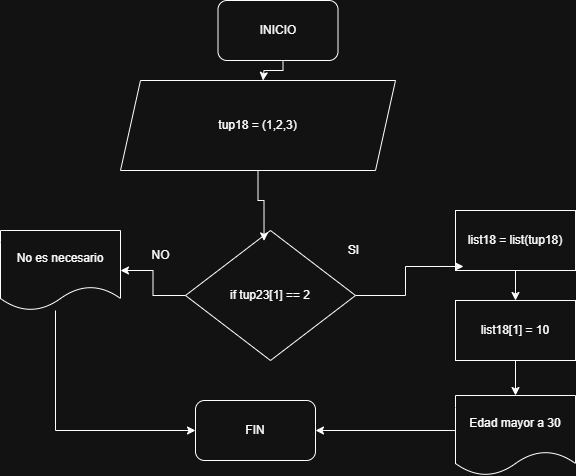

The diagram above was exported from draw.io. Its source (the exported page's mxGraphModel, read from the mxfile embedded in the PNG):
<mxGraphModel dx="946" dy="569" grid="1" gridSize="10" guides="1" tooltips="1" connect="1" arrows="1" fold="1" page="1" pageScale="1" pageWidth="827" pageHeight="1169" math="0" shadow="0">
  <root>
    <mxCell id="0" />
    <mxCell id="1" parent="0" />
    <mxCell id="ezmWUIJuZMvQBYdMVrCR-2" style="edgeStyle=orthogonalEdgeStyle;rounded=0;orthogonalLoop=1;jettySize=auto;html=1;" parent="1" edge="1">
      <mxGeometry relative="1" as="geometry">
        <mxPoint x="437.5" y="310" as="targetPoint" />
        <mxPoint x="457.5" y="280" as="sourcePoint" />
        <Array as="points">
          <mxPoint x="457.5" y="300" />
          <mxPoint x="438.5" y="300" />
        </Array>
      </mxGeometry>
    </mxCell>
    <mxCell id="ezmWUIJuZMvQBYdMVrCR-1" value="INICIO" style="rounded=1;whiteSpace=wrap;html=1;" parent="1" vertex="1">
      <mxGeometry x="392.5" y="230" width="120" height="60" as="geometry" />
    </mxCell>
    <mxCell id="ezmWUIJuZMvQBYdMVrCR-3" value="tup18 = (1,2,3)" style="shape=parallelogram;perimeter=parallelogramPerimeter;whiteSpace=wrap;html=1;fixedSize=1;" parent="1" vertex="1">
      <mxGeometry x="295" y="310" width="275" height="90" as="geometry" />
    </mxCell>
    <mxCell id="anbILwk8cUhJIFDhfcJo-12" value="" style="edgeStyle=orthogonalEdgeStyle;rounded=0;orthogonalLoop=1;jettySize=auto;html=1;" edge="1" parent="1" source="anbILwk8cUhJIFDhfcJo-1" target="anbILwk8cUhJIFDhfcJo-11">
      <mxGeometry relative="1" as="geometry" />
    </mxCell>
    <mxCell id="anbILwk8cUhJIFDhfcJo-1" value="if tup23[1] == 2" style="rhombus;whiteSpace=wrap;html=1;" vertex="1" parent="1">
      <mxGeometry x="360" y="460" width="170" height="130" as="geometry" />
    </mxCell>
    <mxCell id="anbILwk8cUhJIFDhfcJo-15" style="edgeStyle=orthogonalEdgeStyle;rounded=0;orthogonalLoop=1;jettySize=auto;html=1;exitX=0.642;exitY=0.738;exitDx=0;exitDy=0;exitPerimeter=0;" edge="1" parent="1" source="anbILwk8cUhJIFDhfcJo-5" target="anbILwk8cUhJIFDhfcJo-13">
      <mxGeometry relative="1" as="geometry">
        <mxPoint x="685" y="580" as="sourcePoint" />
        <mxPoint x="385" y="715" as="targetPoint" />
        <Array as="points">
          <mxPoint x="672" y="660" />
        </Array>
      </mxGeometry>
    </mxCell>
    <mxCell id="anbILwk8cUhJIFDhfcJo-5" value="Edad mayor a 30" style="shape=document;whiteSpace=wrap;html=1;boundedLbl=1;" vertex="1" parent="1">
      <mxGeometry x="630" y="625" width="120" height="80" as="geometry" />
    </mxCell>
    <mxCell id="anbILwk8cUhJIFDhfcJo-7" value="SI" style="text;html=1;align=center;verticalAlign=middle;resizable=0;points=[];autosize=1;strokeColor=none;fillColor=none;" vertex="1" parent="1">
      <mxGeometry x="512.5" y="465" width="30" height="30" as="geometry" />
    </mxCell>
    <mxCell id="anbILwk8cUhJIFDhfcJo-8" value="NO" style="text;html=1;align=center;verticalAlign=middle;resizable=0;points=[];autosize=1;strokeColor=none;fillColor=none;" vertex="1" parent="1">
      <mxGeometry x="315" y="470" width="40" height="30" as="geometry" />
    </mxCell>
    <mxCell id="anbILwk8cUhJIFDhfcJo-14" value="" style="edgeStyle=orthogonalEdgeStyle;rounded=0;orthogonalLoop=1;jettySize=auto;html=1;" edge="1" parent="1" source="anbILwk8cUhJIFDhfcJo-11" target="anbILwk8cUhJIFDhfcJo-13">
      <mxGeometry relative="1" as="geometry">
        <Array as="points">
          <mxPoint x="230" y="660" />
        </Array>
      </mxGeometry>
    </mxCell>
    <mxCell id="anbILwk8cUhJIFDhfcJo-11" value="No es necesario" style="shape=document;whiteSpace=wrap;html=1;boundedLbl=1;" vertex="1" parent="1">
      <mxGeometry x="175" y="460" width="120" height="80" as="geometry" />
    </mxCell>
    <mxCell id="anbILwk8cUhJIFDhfcJo-13" value="FIN" style="rounded=1;whiteSpace=wrap;html=1;" vertex="1" parent="1">
      <mxGeometry x="370" y="630" width="120" height="60" as="geometry" />
    </mxCell>
    <mxCell id="anbILwk8cUhJIFDhfcJo-21" value="" style="edgeStyle=orthogonalEdgeStyle;rounded=0;orthogonalLoop=1;jettySize=auto;html=1;entryX=0.462;entryY=0.08;entryDx=0;entryDy=0;entryPerimeter=0;" edge="1" parent="1" source="ezmWUIJuZMvQBYdMVrCR-3" target="anbILwk8cUhJIFDhfcJo-1">
      <mxGeometry relative="1" as="geometry">
        <mxPoint x="438" y="350" as="sourcePoint" />
        <mxPoint x="440" y="380" as="targetPoint" />
      </mxGeometry>
    </mxCell>
    <mxCell id="anbILwk8cUhJIFDhfcJo-33" style="edgeStyle=orthogonalEdgeStyle;rounded=0;orthogonalLoop=1;jettySize=auto;html=1;entryX=0.5;entryY=0;entryDx=0;entryDy=0;" edge="1" parent="1" source="anbILwk8cUhJIFDhfcJo-28" target="anbILwk8cUhJIFDhfcJo-5">
      <mxGeometry relative="1" as="geometry" />
    </mxCell>
    <mxCell id="anbILwk8cUhJIFDhfcJo-28" value="list18[1] = 10" style="rounded=0;whiteSpace=wrap;html=1;" vertex="1" parent="1">
      <mxGeometry x="630" y="530" width="120" height="60" as="geometry" />
    </mxCell>
    <mxCell id="anbILwk8cUhJIFDhfcJo-32" style="edgeStyle=orthogonalEdgeStyle;rounded=0;orthogonalLoop=1;jettySize=auto;html=1;" edge="1" parent="1" source="anbILwk8cUhJIFDhfcJo-29" target="anbILwk8cUhJIFDhfcJo-28">
      <mxGeometry relative="1" as="geometry" />
    </mxCell>
    <mxCell id="anbILwk8cUhJIFDhfcJo-29" value="list18 = list(tup18)" style="rounded=0;whiteSpace=wrap;html=1;" vertex="1" parent="1">
      <mxGeometry x="630" y="440" width="120" height="60" as="geometry" />
    </mxCell>
    <mxCell id="anbILwk8cUhJIFDhfcJo-31" style="edgeStyle=orthogonalEdgeStyle;rounded=0;orthogonalLoop=1;jettySize=auto;html=1;entryX=0.067;entryY=0.933;entryDx=0;entryDy=0;entryPerimeter=0;" edge="1" parent="1" source="anbILwk8cUhJIFDhfcJo-1" target="anbILwk8cUhJIFDhfcJo-29">
      <mxGeometry relative="1" as="geometry" />
    </mxCell>
  </root>
</mxGraphModel>